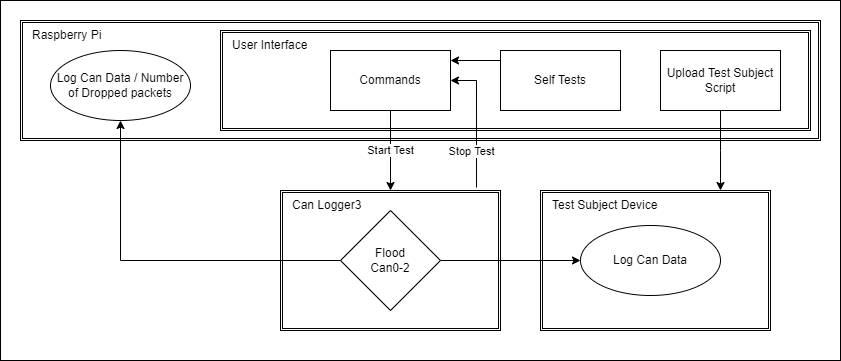

The diagram above was exported from draw.io. Its source (the exported page's mxGraphModel, read from the mxfile embedded in the PNG):
<mxGraphModel dx="2201" dy="756" grid="1" gridSize="10" guides="1" tooltips="1" connect="1" arrows="1" fold="1" page="1" pageScale="1" pageWidth="827" pageHeight="1169" math="0" shadow="0">
  <root>
    <mxCell id="WIyWlLk6GJQsqaUBKTNV-0" />
    <mxCell id="WIyWlLk6GJQsqaUBKTNV-1" parent="WIyWlLk6GJQsqaUBKTNV-0" />
    <mxCell id="ayW_nsZG0qyjvN_OwOwp-47" value="" style="rounded=0;whiteSpace=wrap;html=1;fontFamily=Helvetica;fontSize=12;fontColor=default;strokeColor=default;fillColor=default;" vertex="1" parent="WIyWlLk6GJQsqaUBKTNV-1">
      <mxGeometry x="-10" y="30" width="840" height="360" as="geometry" />
    </mxCell>
    <mxCell id="ayW_nsZG0qyjvN_OwOwp-22" value="" style="shape=ext;double=1;rounded=0;whiteSpace=wrap;html=1;align=left;" vertex="1" parent="WIyWlLk6GJQsqaUBKTNV-1">
      <mxGeometry x="10" y="50" width="800" height="120" as="geometry" />
    </mxCell>
    <mxCell id="ayW_nsZG0qyjvN_OwOwp-26" value="" style="shape=ext;double=1;rounded=0;whiteSpace=wrap;html=1;align=left;" vertex="1" parent="WIyWlLk6GJQsqaUBKTNV-1">
      <mxGeometry x="210" y="60" width="590" height="100" as="geometry" />
    </mxCell>
    <mxCell id="ayW_nsZG0qyjvN_OwOwp-28" value="" style="shape=ext;double=1;rounded=0;whiteSpace=wrap;html=1;align=left;" vertex="1" parent="WIyWlLk6GJQsqaUBKTNV-1">
      <mxGeometry x="530" y="220" width="230" height="140" as="geometry" />
    </mxCell>
    <mxCell id="ayW_nsZG0qyjvN_OwOwp-24" value="" style="shape=ext;double=1;rounded=0;whiteSpace=wrap;html=1;align=left;" vertex="1" parent="WIyWlLk6GJQsqaUBKTNV-1">
      <mxGeometry x="270" y="220" width="220" height="140" as="geometry" />
    </mxCell>
    <mxCell id="ayW_nsZG0qyjvN_OwOwp-25" value="Can Logger3" style="text;html=1;strokeColor=none;fillColor=none;align=left;verticalAlign=middle;whiteSpace=wrap;rounded=0;" vertex="1" parent="WIyWlLk6GJQsqaUBKTNV-1">
      <mxGeometry x="280" y="220" width="80" height="30" as="geometry" />
    </mxCell>
    <mxCell id="ayW_nsZG0qyjvN_OwOwp-9" value="Start Test" style="edgeStyle=orthogonalEdgeStyle;rounded=0;orthogonalLoop=1;jettySize=auto;html=1;exitX=0.5;exitY=1;exitDx=0;exitDy=0;" edge="1" parent="WIyWlLk6GJQsqaUBKTNV-1" source="ayW_nsZG0qyjvN_OwOwp-3">
      <mxGeometry relative="1" as="geometry">
        <mxPoint x="380" y="220" as="targetPoint" />
      </mxGeometry>
    </mxCell>
    <mxCell id="ayW_nsZG0qyjvN_OwOwp-37" style="edgeStyle=orthogonalEdgeStyle;rounded=0;orthogonalLoop=1;jettySize=auto;html=1;exitX=0.891;exitY=-0.021;exitDx=0;exitDy=0;entryX=1;entryY=0.5;entryDx=0;entryDy=0;exitPerimeter=0;" edge="1" parent="WIyWlLk6GJQsqaUBKTNV-1" source="ayW_nsZG0qyjvN_OwOwp-24" target="ayW_nsZG0qyjvN_OwOwp-3">
      <mxGeometry relative="1" as="geometry" />
    </mxCell>
    <mxCell id="ayW_nsZG0qyjvN_OwOwp-38" value="Stop Test" style="edgeLabel;html=1;align=center;verticalAlign=middle;resizable=0;points=[];" vertex="1" connectable="0" parent="ayW_nsZG0qyjvN_OwOwp-37">
      <mxGeometry x="0.5507" y="-3" relative="1" as="geometry">
        <mxPoint x="-9" y="66" as="offset" />
      </mxGeometry>
    </mxCell>
    <mxCell id="ayW_nsZG0qyjvN_OwOwp-3" value="Commands" style="rounded=0;whiteSpace=wrap;html=1;" vertex="1" parent="WIyWlLk6GJQsqaUBKTNV-1">
      <mxGeometry x="320" y="80" width="120" height="60" as="geometry" />
    </mxCell>
    <mxCell id="ayW_nsZG0qyjvN_OwOwp-21" value="" style="edgeStyle=orthogonalEdgeStyle;rounded=0;orthogonalLoop=1;jettySize=auto;html=1;" edge="1" parent="WIyWlLk6GJQsqaUBKTNV-1" source="ayW_nsZG0qyjvN_OwOwp-7" target="ayW_nsZG0qyjvN_OwOwp-20">
      <mxGeometry relative="1" as="geometry" />
    </mxCell>
    <mxCell id="ayW_nsZG0qyjvN_OwOwp-39" style="edgeStyle=orthogonalEdgeStyle;rounded=0;orthogonalLoop=1;jettySize=auto;html=1;exitX=1;exitY=0.5;exitDx=0;exitDy=0;entryX=0;entryY=0.5;entryDx=0;entryDy=0;" edge="1" parent="WIyWlLk6GJQsqaUBKTNV-1" source="ayW_nsZG0qyjvN_OwOwp-7" target="ayW_nsZG0qyjvN_OwOwp-35">
      <mxGeometry relative="1" as="geometry" />
    </mxCell>
    <mxCell id="ayW_nsZG0qyjvN_OwOwp-7" value="Flood&lt;br&gt;Can0-2" style="rhombus;whiteSpace=wrap;html=1;rounded=0;" vertex="1" parent="WIyWlLk6GJQsqaUBKTNV-1">
      <mxGeometry x="330" y="240" width="100" height="100" as="geometry" />
    </mxCell>
    <mxCell id="ayW_nsZG0qyjvN_OwOwp-20" value="Log Can Data / Number of Dropped packets" style="ellipse;whiteSpace=wrap;html=1;rounded=0;" vertex="1" parent="WIyWlLk6GJQsqaUBKTNV-1">
      <mxGeometry x="40" y="80" width="140" height="70" as="geometry" />
    </mxCell>
    <mxCell id="ayW_nsZG0qyjvN_OwOwp-23" value="Raspberry Pi" style="text;html=1;strokeColor=none;fillColor=none;align=left;verticalAlign=middle;whiteSpace=wrap;rounded=0;" vertex="1" parent="WIyWlLk6GJQsqaUBKTNV-1">
      <mxGeometry x="20" y="50" width="80" height="30" as="geometry" />
    </mxCell>
    <mxCell id="ayW_nsZG0qyjvN_OwOwp-29" value="Test Subject Device" style="text;html=1;strokeColor=none;fillColor=none;align=left;verticalAlign=middle;whiteSpace=wrap;rounded=0;" vertex="1" parent="WIyWlLk6GJQsqaUBKTNV-1">
      <mxGeometry x="540" y="220" width="110" height="30" as="geometry" />
    </mxCell>
    <mxCell id="ayW_nsZG0qyjvN_OwOwp-35" value="Log Can Data" style="ellipse;whiteSpace=wrap;html=1;rounded=0;" vertex="1" parent="WIyWlLk6GJQsqaUBKTNV-1">
      <mxGeometry x="570" y="255" width="140" height="70" as="geometry" />
    </mxCell>
    <mxCell id="ayW_nsZG0qyjvN_OwOwp-41" value="User Interface" style="text;html=1;strokeColor=none;fillColor=none;align=left;verticalAlign=middle;whiteSpace=wrap;rounded=0;" vertex="1" parent="WIyWlLk6GJQsqaUBKTNV-1">
      <mxGeometry x="220" y="60" width="80" height="30" as="geometry" />
    </mxCell>
    <mxCell id="ayW_nsZG0qyjvN_OwOwp-44" style="edgeStyle=orthogonalEdgeStyle;rounded=0;orthogonalLoop=1;jettySize=auto;html=1;exitX=0.5;exitY=1;exitDx=0;exitDy=0;fontFamily=Helvetica;fontSize=12;fontColor=default;" edge="1" parent="WIyWlLk6GJQsqaUBKTNV-1" source="ayW_nsZG0qyjvN_OwOwp-43">
      <mxGeometry relative="1" as="geometry">
        <mxPoint x="710" y="220" as="targetPoint" />
        <Array as="points">
          <mxPoint x="710" y="180" />
          <mxPoint x="710" y="180" />
        </Array>
      </mxGeometry>
    </mxCell>
    <mxCell id="ayW_nsZG0qyjvN_OwOwp-43" value="Upload Test Subject Script" style="rounded=0;whiteSpace=wrap;html=1;" vertex="1" parent="WIyWlLk6GJQsqaUBKTNV-1">
      <mxGeometry x="650" y="80" width="120" height="60" as="geometry" />
    </mxCell>
    <mxCell id="ayW_nsZG0qyjvN_OwOwp-46" style="edgeStyle=orthogonalEdgeStyle;rounded=0;orthogonalLoop=1;jettySize=auto;html=1;exitX=0;exitY=0;exitDx=0;exitDy=0;fontFamily=Helvetica;fontSize=12;fontColor=default;" edge="1" parent="WIyWlLk6GJQsqaUBKTNV-1" source="ayW_nsZG0qyjvN_OwOwp-45">
      <mxGeometry relative="1" as="geometry">
        <mxPoint x="440" y="90" as="targetPoint" />
        <Array as="points">
          <mxPoint x="490" y="90" />
          <mxPoint x="440" y="90" />
        </Array>
      </mxGeometry>
    </mxCell>
    <mxCell id="ayW_nsZG0qyjvN_OwOwp-45" value="Self Tests" style="rounded=0;whiteSpace=wrap;html=1;" vertex="1" parent="WIyWlLk6GJQsqaUBKTNV-1">
      <mxGeometry x="490" y="80" width="120" height="60" as="geometry" />
    </mxCell>
  </root>
</mxGraphModel>